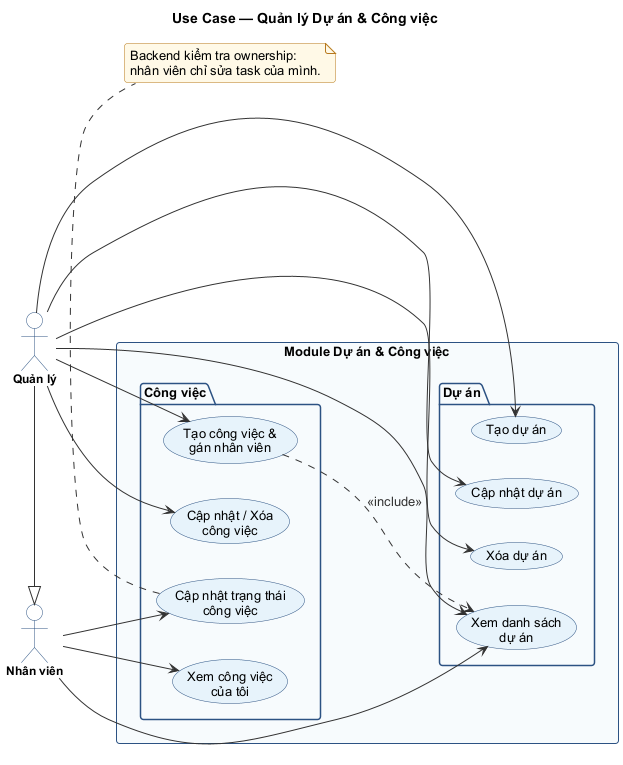

The diagram above was rendered by PlantUML. Its source (embedded in the PNG):
@startuml use-case-du-an-cong-viec
!include _style.puml
title Use Case — Quản lý Dự án & Công việc

left to right direction

actor "Nhân viên" as Emp
actor "Quản lý" as Mgr

rectangle "Module Dự án & Công việc" {
  package "Dự án" {
    usecase "Xem danh sách\ndự án" as UC_PrjList
    usecase "Tạo dự án" as UC_PrjAdd
    usecase "Cập nhật dự án" as UC_PrjUpd
    usecase "Xóa dự án" as UC_PrjDel
  }
  package "Công việc" {
    usecase "Xem công việc\ncủa tôi" as UC_MyTask
    usecase "Cập nhật trạng thái\ncông việc" as UC_UpdStatus
    usecase "Tạo công việc &\ngán nhân viên" as UC_Create
    usecase "Cập nhật / Xóa\ncông việc" as UC_Edit
  }
}

Emp --> UC_PrjList
Emp --> UC_MyTask
Emp --> UC_UpdStatus

Mgr --> UC_PrjList
Mgr --> UC_PrjAdd
Mgr --> UC_PrjUpd
Mgr --> UC_PrjDel
Mgr --> UC_Create
Mgr --> UC_Edit

UC_Create ..> UC_PrjList : <<include>>

note bottom of UC_UpdStatus
  Backend kiểm tra ownership:
  nhân viên chỉ sửa task của mình.
end note

Mgr -|> Emp
@enduml